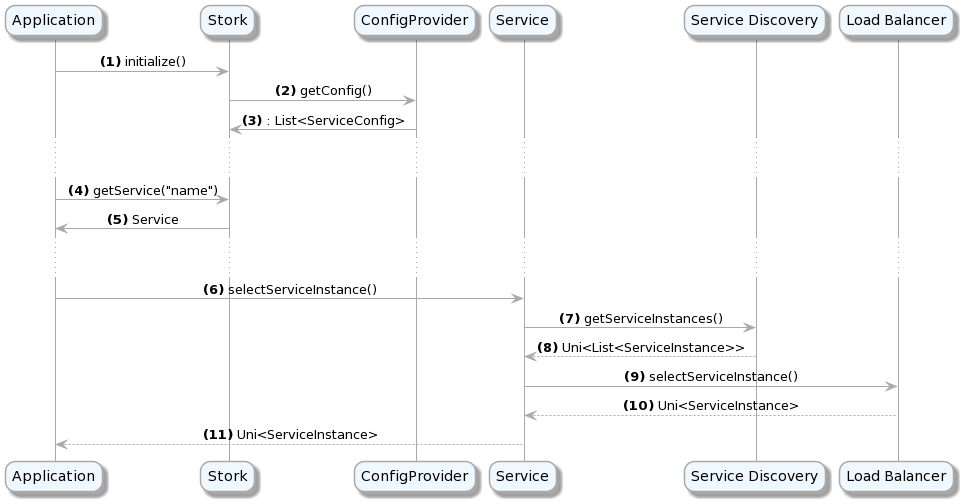

The diagram above was rendered by PlantUML. Its source (embedded in the PNG):
@startuml
skinparam participant {
    BackgroundColor AliceBlue
    ArrowColor DarkGrey
    BorderColor DarkGrey
}

skinparam roundcorner 20

skinparam sequence {
    ArrowColor DarkGrey
    ActorBorderColor DarkGrey
    LifeLineBorderColor DarkGrey
    LifeLineBackgroundColor #A9DCDF

}
skinparam sequenceMessageAlign center
autonumber "<b>(0)"


participant Application
participant Stork
participant ConfigProvider
participant Service
participant "Service Discovery"
participant "Load Balancer"

Application -> Stork : initialize()
Stork -> ConfigProvider : getConfig()
ConfigProvider -> Stork : : List<ServiceConfig>

... ...

Application -> Stork : getService("name")
Stork -> Application: Service

...  ...


Application -> Service : selectServiceInstance()
Service -> "Service Discovery" : getServiceInstances()
"Service Discovery" ---> Service : Uni<List<ServiceInstance>>
Service -> "Load Balancer" : selectServiceInstance()
"Load Balancer" ---> Service : Uni<ServiceInstance>
Service ---> Application : Uni<ServiceInstance>
@enduml